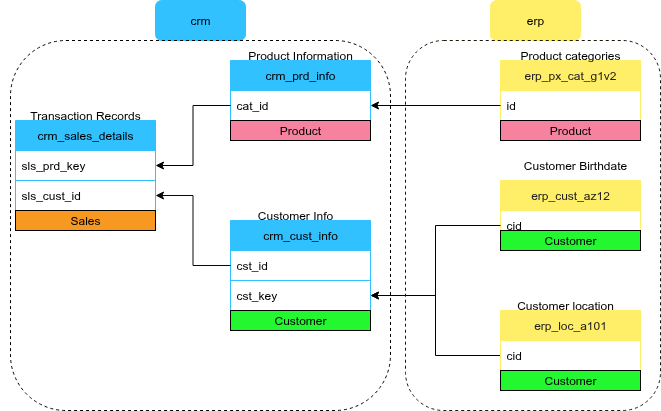

The diagram above was exported from draw.io. Its source (the exported page's mxGraphModel, read from the mxfile embedded in the PNG):
<mxGraphModel dx="1223" dy="718" grid="1" gridSize="10" guides="1" tooltips="1" connect="1" arrows="1" fold="1" page="1" pageScale="1" pageWidth="850" pageHeight="1100" background="#ffffff" math="0" shadow="0">
  <root>
    <mxCell id="0" />
    <mxCell id="1" parent="0" />
    <mxCell id="c2uGfHByEjtd2vO1M86G-1" value="&lt;font style=&quot;color: rgb(0, 0, 0);&quot;&gt;crm&lt;/font&gt;" style="rounded=1;whiteSpace=wrap;html=1;fillColor=#32C1FF;strokeColor=#32C1FF;" parent="1" vertex="1">
      <mxGeometry x="175" y="280" width="90" height="40" as="geometry" />
    </mxCell>
    <mxCell id="c2uGfHByEjtd2vO1M86G-3" value="&lt;font style=&quot;color: rgb(0, 0, 0);&quot;&gt;erp&lt;/font&gt;" style="rounded=1;whiteSpace=wrap;html=1;fillColor=#FFEE68;strokeColor=#FFEE68;" parent="1" vertex="1">
      <mxGeometry x="510" y="280" width="90" height="40" as="geometry" />
    </mxCell>
    <mxCell id="c2uGfHByEjtd2vO1M86G-5" value="crm_sales_details" style="swimlane;fontStyle=0;childLayout=stackLayout;horizontal=1;startSize=30;horizontalStack=0;resizeParent=1;resizeParentMax=0;resizeLast=0;collapsible=1;marginBottom=0;whiteSpace=wrap;html=1;strokeColor=#32C1FF;fillColor=#32C1FF;rounded=0;swimlaneLine=0;" parent="1" vertex="1">
      <mxGeometry x="35" y="400" width="140" height="90" as="geometry" />
    </mxCell>
    <mxCell id="c2uGfHByEjtd2vO1M86G-6" value="&lt;font style=&quot;color: rgb(0, 0, 0);&quot;&gt;sls_prd_key&lt;/font&gt;" style="text;strokeColor=#32C1FF;fillColor=none;align=left;verticalAlign=middle;spacingLeft=4;spacingRight=4;overflow=hidden;points=[[0,0.5],[1,0.5]];portConstraint=eastwest;rotatable=0;whiteSpace=wrap;html=1;rounded=0;swimlaneLine=0;" parent="c2uGfHByEjtd2vO1M86G-5" vertex="1">
      <mxGeometry y="30" width="140" height="30" as="geometry" />
    </mxCell>
    <mxCell id="c2uGfHByEjtd2vO1M86G-7" value="&lt;font style=&quot;color: rgb(0, 0, 0);&quot;&gt;sls_cust_id&lt;/font&gt;" style="text;strokeColor=#32C1FF;fillColor=none;align=left;verticalAlign=middle;spacingLeft=4;spacingRight=4;overflow=hidden;points=[[0,0.5],[1,0.5]];portConstraint=eastwest;rotatable=0;whiteSpace=wrap;html=1;rounded=0;swimlaneLine=0;" parent="c2uGfHByEjtd2vO1M86G-5" vertex="1">
      <mxGeometry y="60" width="140" height="30" as="geometry" />
    </mxCell>
    <mxCell id="c2uGfHByEjtd2vO1M86G-13" value="crm_prd_info" style="swimlane;fontStyle=0;childLayout=stackLayout;horizontal=1;startSize=30;horizontalStack=0;resizeParent=1;resizeParentMax=0;resizeLast=0;collapsible=1;marginBottom=0;whiteSpace=wrap;html=1;strokeColor=#32C1FF;fillColor=#32C1FF;rounded=0;swimlaneLine=0;" parent="1" vertex="1">
      <mxGeometry x="250" y="340" width="140" height="60" as="geometry" />
    </mxCell>
    <mxCell id="c2uGfHByEjtd2vO1M86G-14" value="&lt;font style=&quot;color: rgb(0, 0, 0);&quot;&gt;cat_id&lt;/font&gt;" style="text;strokeColor=#32C1FF;fillColor=none;align=left;verticalAlign=middle;spacingLeft=4;spacingRight=4;overflow=hidden;points=[[0,0.5],[1,0.5]];portConstraint=eastwest;rotatable=0;whiteSpace=wrap;html=1;rounded=0;swimlaneLine=0;" parent="c2uGfHByEjtd2vO1M86G-13" vertex="1">
      <mxGeometry y="30" width="140" height="30" as="geometry" />
    </mxCell>
    <mxCell id="c2uGfHByEjtd2vO1M86G-16" value="crm_cust_info" style="swimlane;fontStyle=0;childLayout=stackLayout;horizontal=1;startSize=30;horizontalStack=0;resizeParent=1;resizeParentMax=0;resizeLast=0;collapsible=1;marginBottom=0;whiteSpace=wrap;html=1;strokeColor=#32C1FF;fillColor=#32C1FF;rounded=0;swimlaneLine=0;" parent="1" vertex="1">
      <mxGeometry x="250" y="500" width="140" height="90" as="geometry" />
    </mxCell>
    <mxCell id="c2uGfHByEjtd2vO1M86G-18" value="&lt;font style=&quot;color: rgb(5, 5, 5);&quot;&gt;cst_id&lt;/font&gt;" style="text;strokeColor=#32C1FF;fillColor=none;align=left;verticalAlign=middle;spacingLeft=4;spacingRight=4;overflow=hidden;points=[[0,0.5],[1,0.5]];portConstraint=eastwest;rotatable=0;whiteSpace=wrap;html=1;rounded=0;swimlaneLine=0;" parent="c2uGfHByEjtd2vO1M86G-16" vertex="1">
      <mxGeometry y="30" width="140" height="30" as="geometry" />
    </mxCell>
    <mxCell id="c2uGfHByEjtd2vO1M86G-17" value="&lt;font style=&quot;color: rgb(0, 0, 0);&quot;&gt;cst_key&lt;/font&gt;" style="text;strokeColor=#32C1FF;fillColor=none;align=left;verticalAlign=middle;spacingLeft=4;spacingRight=4;overflow=hidden;points=[[0,0.5],[1,0.5]];portConstraint=eastwest;rotatable=0;whiteSpace=wrap;html=1;rounded=0;swimlaneLine=0;" parent="c2uGfHByEjtd2vO1M86G-16" vertex="1">
      <mxGeometry y="60" width="140" height="30" as="geometry" />
    </mxCell>
    <mxCell id="c2uGfHByEjtd2vO1M86G-24" style="edgeStyle=orthogonalEdgeStyle;rounded=0;orthogonalLoop=1;jettySize=auto;html=1;exitX=0;exitY=0.5;exitDx=0;exitDy=0;entryX=1;entryY=0.5;entryDx=0;entryDy=0;strokeColor=#000000;" parent="1" source="c2uGfHByEjtd2vO1M86G-14" target="c2uGfHByEjtd2vO1M86G-6" edge="1">
      <mxGeometry relative="1" as="geometry" />
    </mxCell>
    <mxCell id="c2uGfHByEjtd2vO1M86G-25" value="" style="rounded=1;whiteSpace=wrap;html=1;fillColor=none;strokeColor=#000000;dashed=1;" parent="1" vertex="1">
      <mxGeometry x="30" y="320" width="380" height="370" as="geometry" />
    </mxCell>
    <mxCell id="c2uGfHByEjtd2vO1M86G-26" value="&lt;font color=&quot;#212121&quot;&gt;erp_px_cat_g1v2&lt;/font&gt;" style="swimlane;fontStyle=0;childLayout=stackLayout;horizontal=1;startSize=30;horizontalStack=0;resizeParent=1;resizeParentMax=0;resizeLast=0;collapsible=1;marginBottom=0;whiteSpace=wrap;html=1;strokeColor=#FFEE68;fillColor=#FFEE68;" parent="1" vertex="1">
      <mxGeometry x="520" y="340" width="140" height="60" as="geometry" />
    </mxCell>
    <mxCell id="c2uGfHByEjtd2vO1M86G-27" value="&lt;font style=&quot;color: rgb(0, 0, 0);&quot;&gt;id&lt;/font&gt;" style="text;strokeColor=#FFEE68;fillColor=none;align=left;verticalAlign=middle;spacingLeft=4;spacingRight=4;overflow=hidden;points=[[0,0.5],[1,0.5]];portConstraint=eastwest;rotatable=0;whiteSpace=wrap;html=1;" parent="c2uGfHByEjtd2vO1M86G-26" vertex="1">
      <mxGeometry y="30" width="140" height="30" as="geometry" />
    </mxCell>
    <mxCell id="c2uGfHByEjtd2vO1M86G-31" style="edgeStyle=orthogonalEdgeStyle;rounded=0;orthogonalLoop=1;jettySize=auto;html=1;exitX=0;exitY=0.5;exitDx=0;exitDy=0;entryX=1;entryY=0.5;entryDx=0;entryDy=0;strokeColor=#000000;" parent="1" source="c2uGfHByEjtd2vO1M86G-27" target="c2uGfHByEjtd2vO1M86G-14" edge="1">
      <mxGeometry relative="1" as="geometry" />
    </mxCell>
    <mxCell id="c2uGfHByEjtd2vO1M86G-33" value="&lt;font color=&quot;#212121&quot;&gt;erp_cust_az12&lt;/font&gt;" style="swimlane;fontStyle=0;childLayout=stackLayout;horizontal=1;startSize=30;horizontalStack=0;resizeParent=1;resizeParentMax=0;resizeLast=0;collapsible=1;marginBottom=0;whiteSpace=wrap;html=1;strokeColor=#FFEE68;fillColor=#FFEE68;" parent="1" vertex="1">
      <mxGeometry x="520" y="460" width="140" height="60" as="geometry" />
    </mxCell>
    <mxCell id="c2uGfHByEjtd2vO1M86G-34" value="&lt;font style=&quot;color: rgb(0, 0, 0);&quot;&gt;cid&lt;/font&gt;" style="text;strokeColor=#FFEE68;fillColor=none;align=left;verticalAlign=middle;spacingLeft=4;spacingRight=4;overflow=hidden;points=[[0,0.5],[1,0.5]];portConstraint=eastwest;rotatable=0;whiteSpace=wrap;html=1;" parent="c2uGfHByEjtd2vO1M86G-33" vertex="1">
      <mxGeometry y="30" width="140" height="30" as="geometry" />
    </mxCell>
    <mxCell id="c2uGfHByEjtd2vO1M86G-36" value="&lt;font color=&quot;#212121&quot;&gt;erp_loc_a101&lt;/font&gt;" style="swimlane;fontStyle=0;childLayout=stackLayout;horizontal=1;startSize=30;horizontalStack=0;resizeParent=1;resizeParentMax=0;resizeLast=0;collapsible=1;marginBottom=0;whiteSpace=wrap;html=1;strokeColor=#FFEE68;fillColor=#FFEE68;" parent="1" vertex="1">
      <mxGeometry x="520" y="590" width="140" height="60" as="geometry" />
    </mxCell>
    <mxCell id="c2uGfHByEjtd2vO1M86G-69" style="edgeStyle=orthogonalEdgeStyle;rounded=0;orthogonalLoop=1;jettySize=auto;html=1;exitX=0;exitY=0.5;exitDx=0;exitDy=0;entryX=1;entryY=0.5;entryDx=0;entryDy=0;strokeColor=#000000;" parent="1" source="c2uGfHByEjtd2vO1M86G-37" target="c2uGfHByEjtd2vO1M86G-17" edge="1">
      <mxGeometry relative="1" as="geometry" />
    </mxCell>
    <mxCell id="c2uGfHByEjtd2vO1M86G-37" value="&lt;font style=&quot;color: rgb(0, 0, 0);&quot;&gt;cid&lt;/font&gt;" style="text;strokeColor=#FFEE68;fillColor=none;align=left;verticalAlign=middle;spacingLeft=4;spacingRight=4;overflow=hidden;points=[[0,0.5],[1,0.5]];portConstraint=eastwest;rotatable=0;whiteSpace=wrap;html=1;" parent="1" vertex="1">
      <mxGeometry x="520" y="620" width="140" height="30" as="geometry" />
    </mxCell>
    <mxCell id="c2uGfHByEjtd2vO1M86G-46" value="" style="rounded=1;whiteSpace=wrap;html=1;fillColor=none;strokeColor=#171609;dashed=1;" parent="1" vertex="1">
      <mxGeometry x="425" y="320" width="255" height="370" as="geometry" />
    </mxCell>
    <mxCell id="c2uGfHByEjtd2vO1M86G-50" value="&lt;font style=&quot;color: rgb(3, 3, 3);&quot;&gt;Product Information&lt;/font&gt;" style="text;html=1;align=center;verticalAlign=middle;whiteSpace=wrap;rounded=0;" parent="1" vertex="1">
      <mxGeometry x="255" y="320" width="130" height="30" as="geometry" />
    </mxCell>
    <mxCell id="c2uGfHByEjtd2vO1M86G-52" value="&lt;font style=&quot;color: rgb(0, 0, 0);&quot;&gt;Transaction Records&lt;/font&gt;" style="text;html=1;align=center;verticalAlign=middle;whiteSpace=wrap;rounded=0;" parent="1" vertex="1">
      <mxGeometry x="20" y="380" width="170" height="30" as="geometry" />
    </mxCell>
    <mxCell id="c2uGfHByEjtd2vO1M86G-54" value="&lt;font style=&quot;color: rgb(0, 0, 0);&quot;&gt;Customer Info&lt;/font&gt;" style="text;html=1;align=center;verticalAlign=middle;whiteSpace=wrap;rounded=0;" parent="1" vertex="1">
      <mxGeometry x="230" y="480" width="170" height="30" as="geometry" />
    </mxCell>
    <mxCell id="c2uGfHByEjtd2vO1M86G-55" value="&lt;font style=&quot;color: rgb(0, 0, 0);&quot;&gt;Customer Birthdate&lt;/font&gt;" style="text;html=1;align=center;verticalAlign=middle;whiteSpace=wrap;rounded=0;" parent="1" vertex="1">
      <mxGeometry x="510" y="430" width="170" height="30" as="geometry" />
    </mxCell>
    <mxCell id="c2uGfHByEjtd2vO1M86G-56" value="&lt;font style=&quot;color: rgb(0, 0, 0);&quot;&gt;Product categories&lt;/font&gt;" style="text;html=1;align=center;verticalAlign=middle;whiteSpace=wrap;rounded=0;" parent="1" vertex="1">
      <mxGeometry x="505" y="320" width="170" height="30" as="geometry" />
    </mxCell>
    <mxCell id="c2uGfHByEjtd2vO1M86G-58" value="&lt;font style=&quot;color: rgb(0, 0, 0);&quot;&gt;Customer location&lt;/font&gt;" style="text;html=1;align=center;verticalAlign=middle;whiteSpace=wrap;rounded=0;" parent="1" vertex="1">
      <mxGeometry x="500" y="570" width="170" height="30" as="geometry" />
    </mxCell>
    <mxCell id="c2uGfHByEjtd2vO1M86G-59" value="&lt;font style=&quot;color: rgb(0, 0, 0);&quot;&gt;Product&lt;/font&gt;" style="rounded=0;whiteSpace=wrap;html=1;fillColor=#F7829F;gradientColor=none;strokeColor=#000000;" parent="1" vertex="1">
      <mxGeometry x="250" y="400" width="140" height="20" as="geometry" />
    </mxCell>
    <mxCell id="c2uGfHByEjtd2vO1M86G-60" value="&lt;font style=&quot;color: rgb(0, 0, 0);&quot;&gt;Product&lt;/font&gt;" style="rounded=0;whiteSpace=wrap;html=1;fillColor=#F7829F;gradientColor=none;strokeColor=#000000;" parent="1" vertex="1">
      <mxGeometry x="520" y="400" width="140" height="20" as="geometry" />
    </mxCell>
    <mxCell id="c2uGfHByEjtd2vO1M86G-61" value="&lt;font color=&quot;#000000&quot;&gt;Customer&lt;/font&gt;" style="rounded=0;whiteSpace=wrap;html=1;fillColor=#22F730;gradientColor=none;strokeColor=#000000;" parent="1" vertex="1">
      <mxGeometry x="250" y="590" width="140" height="20" as="geometry" />
    </mxCell>
    <mxCell id="c2uGfHByEjtd2vO1M86G-62" value="&lt;font color=&quot;#000000&quot;&gt;Customer&lt;/font&gt;" style="rounded=0;whiteSpace=wrap;html=1;fillColor=#22F730;gradientColor=none;strokeColor=#000000;" parent="1" vertex="1">
      <mxGeometry x="520" y="650" width="140" height="20" as="geometry" />
    </mxCell>
    <mxCell id="c2uGfHByEjtd2vO1M86G-63" value="&lt;font color=&quot;#000000&quot;&gt;Customer&lt;/font&gt;" style="rounded=0;whiteSpace=wrap;html=1;fillColor=#22F730;gradientColor=none;strokeColor=#000000;" parent="1" vertex="1">
      <mxGeometry x="520" y="510" width="140" height="20" as="geometry" />
    </mxCell>
    <mxCell id="c2uGfHByEjtd2vO1M86G-65" value="&lt;font color=&quot;#000000&quot;&gt;Sales&lt;/font&gt;" style="rounded=0;whiteSpace=wrap;html=1;fillColor=#F79920;gradientColor=none;strokeColor=#000000;" parent="1" vertex="1">
      <mxGeometry x="35" y="490" width="140" height="20" as="geometry" />
    </mxCell>
    <mxCell id="c2uGfHByEjtd2vO1M86G-71" style="edgeStyle=orthogonalEdgeStyle;rounded=0;orthogonalLoop=1;jettySize=auto;html=1;entryX=1;entryY=0.5;entryDx=0;entryDy=0;strokeColor=#000000;" parent="1" source="c2uGfHByEjtd2vO1M86G-34" target="c2uGfHByEjtd2vO1M86G-17" edge="1">
      <mxGeometry relative="1" as="geometry" />
    </mxCell>
    <mxCell id="c2uGfHByEjtd2vO1M86G-72" style="edgeStyle=orthogonalEdgeStyle;rounded=0;orthogonalLoop=1;jettySize=auto;html=1;entryX=1;entryY=0.5;entryDx=0;entryDy=0;strokeColor=#080808;" parent="1" source="c2uGfHByEjtd2vO1M86G-18" target="c2uGfHByEjtd2vO1M86G-7" edge="1">
      <mxGeometry relative="1" as="geometry" />
    </mxCell>
  </root>
</mxGraphModel>